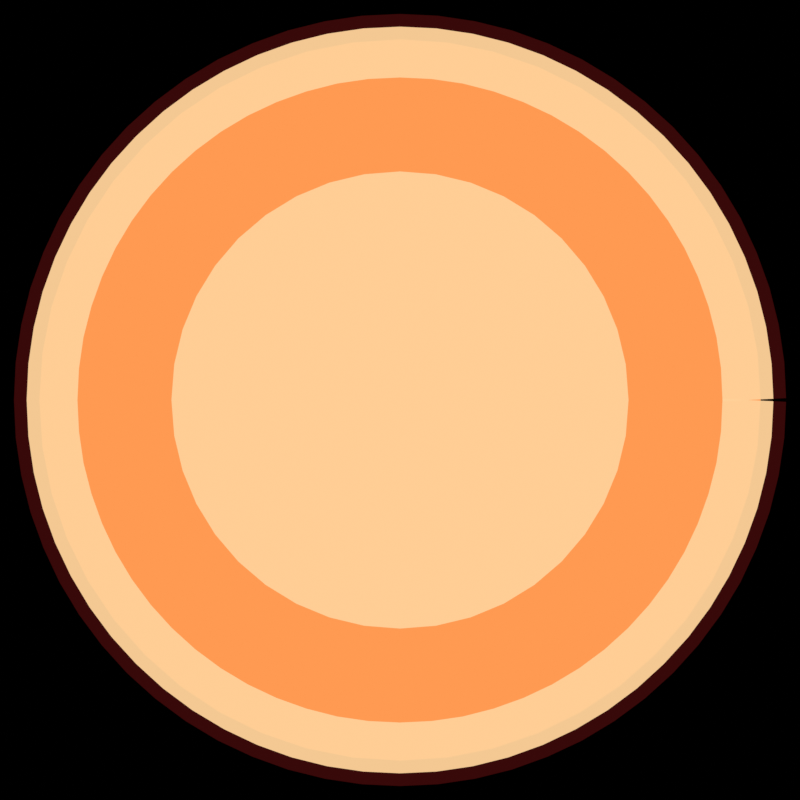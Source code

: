 # Source: warn_circle_release.blend  (saved by Blender 5.3.31; exported with 4.5.12 LTS)
import bpy
from mathutils import Matrix  # noqa: F401  (used for matrix-valued properties, if any)

bpy.ops.wm.read_factory_settings(use_empty=True)
scene = bpy.context.scene
scene.name = 'SC_FX_warn_circle_release'

# ---- collections
col_col_fx_warn_circle_release = bpy.data.collections.new('COL_FX_warn_circle_release'); scene.collection.children.link(col_col_fx_warn_circle_release)

# ---- materials (node trees are filled in below, after node groups)
mat_mat_warn_circle_release_fillhot = bpy.data.materials.new('MAT_warn_circle_release_fillhot')
mat_mat_warn_circle_release_fillhot.surface_render_method = 'BLENDED'
mat_mat_warn_circle_release_fillhot.blend_method = 'BLEND'
mat_mat_warn_circle_release_dark = bpy.data.materials.new('MAT_warn_circle_release_dark')
mat_mat_warn_circle_release_dark.surface_render_method = 'BLENDED'
mat_mat_warn_circle_release_dark.blend_method = 'BLEND'
mat_mat_warn_circle_release_hot = bpy.data.materials.new('MAT_warn_circle_release_hot')
mat_mat_warn_circle_release_hot.surface_render_method = 'BLENDED'
mat_mat_warn_circle_release_hot.blend_method = 'BLEND'

# ---- material node trees
mat_mat_warn_circle_release_fillhot.use_nodes = True; mat_mat_warn_circle_release_fillhot.node_tree.nodes.clear()
_N = mat_mat_warn_circle_release_fillhot.node_tree.nodes; _L = mat_mat_warn_circle_release_fillhot.node_tree.links
n0 = _N.new('ShaderNodeOutputMaterial'); n0.name = 'Material Output'; n0.location = (0, 0)
n1 = _N.new('ShaderNodeEmission'); n1.name = 'Emission'; n1.location = (0, 0)
n2 = _N.new('ShaderNodeBsdfTransparent'); n2.name = 'Transparent BSDF'; n2.location = (0, 0)
n3 = _N.new('ShaderNodeValue'); n3.name = 'Value'; n3.location = (0, 0)
n3.outputs[0].default_value = 1.0
n4 = _N.new('ShaderNodeRGB'); n4.name = 'Color'; n4.location = (0, 0)
n4.outputs[0].default_value = (1.0, 0.3231, 0.08438, 1.0)
n5 = _N.new('ShaderNodeMixShader'); n5.name = 'Mix Shader'; n5.location = (0, 0)
_L.new(n4.outputs[0], n1.inputs[0])
_L.new(n3.outputs[0], n5.inputs[0])
_L.new(n2.outputs[0], n5.inputs[1])
_L.new(n1.outputs[0], n5.inputs[2])
_L.new(n5.outputs[0], n0.inputs[0])
n0.is_active_output = True
mat_mat_warn_circle_release_dark.use_nodes = True; mat_mat_warn_circle_release_dark.node_tree.nodes.clear()
_N = mat_mat_warn_circle_release_dark.node_tree.nodes; _L = mat_mat_warn_circle_release_dark.node_tree.links
n0 = _N.new('ShaderNodeOutputMaterial'); n0.name = 'Material Output'; n0.location = (0, 0)
n1 = _N.new('ShaderNodeEmission'); n1.name = 'Emission'; n1.location = (0, 0)
n2 = _N.new('ShaderNodeBsdfTransparent'); n2.name = 'Transparent BSDF'; n2.location = (0, 0)
n3 = _N.new('ShaderNodeValue'); n3.name = 'Value'; n3.location = (0, 0)
n3.outputs[0].default_value = 0.92
n4 = _N.new('ShaderNodeRGB'); n4.name = 'Color'; n4.location = (0, 0)
n4.outputs[0].default_value = (0.04231, 0.003035, 0.003035, 1.0)
n5 = _N.new('ShaderNodeMixShader'); n5.name = 'Mix Shader'; n5.location = (0, 0)
_L.new(n4.outputs[0], n1.inputs[0])
_L.new(n3.outputs[0], n5.inputs[0])
_L.new(n2.outputs[0], n5.inputs[1])
_L.new(n1.outputs[0], n5.inputs[2])
_L.new(n5.outputs[0], n0.inputs[0])
n0.is_active_output = True
mat_mat_warn_circle_release_hot.use_nodes = True; mat_mat_warn_circle_release_hot.node_tree.nodes.clear()
_N = mat_mat_warn_circle_release_hot.node_tree.nodes; _L = mat_mat_warn_circle_release_hot.node_tree.links
n0 = _N.new('ShaderNodeOutputMaterial'); n0.name = 'Material Output'; n0.location = (0, 0)
n1 = _N.new('ShaderNodeEmission'); n1.name = 'Emission'; n1.location = (0, 0)
n2 = _N.new('ShaderNodeBsdfTransparent'); n2.name = 'Transparent BSDF'; n2.location = (0, 0)
n3 = _N.new('ShaderNodeValue'); n3.name = 'Value'; n3.location = (0, 0)
n3.outputs[0].default_value = 0.9
n4 = _N.new('ShaderNodeRGB'); n4.name = 'Color'; n4.location = (0, 0)
n4.outputs[0].default_value = (1.0, 0.6445, 0.3231, 1.0)
n5 = _N.new('ShaderNodeMixShader'); n5.name = 'Mix Shader'; n5.location = (0, 0)
_L.new(n4.outputs[0], n1.inputs[0])
_L.new(n3.outputs[0], n5.inputs[0])
_L.new(n2.outputs[0], n5.inputs[1])
_L.new(n1.outputs[0], n5.inputs[2])
_L.new(n5.outputs[0], n0.inputs[0])
n0.is_active_output = True

# ---- world
world_w = bpy.data.worlds.new('W'); scene.world = world_w
world_w.use_nodes = True; world_w.node_tree.nodes.clear()
_N = world_w.node_tree.nodes; _L = world_w.node_tree.links
n0 = _N.new('ShaderNodeBackground'); n0.name = 'Background'; n0.location = (-200, 100)
n0.inputs[0].default_value = (0.0, 0.0, 0.0, 1.0)
n0.inputs[1].default_value = 0.0
n1 = _N.new('ShaderNodeOutputWorld'); n1.name = 'World Output'; n1.location = (200, 100)
_L.new(n0.outputs[0], n1.inputs[0])
n1.is_active_output = True

# ---- cameras
cam_cam_warn_circle_release = bpy.data.cameras.new('CAM_warn_circle_release')
cam_cam_warn_circle_release.type = 'ORTHO'
cam_cam_warn_circle_release.clip_end = 200.0
cam_cam_warn_circle_release.ortho_scale = 3.15

# ---- meshes
me_sm_warn_circle_release_fill = bpy.data.meshes.new('SM_warn_circle_release_fill')
me_sm_warn_circle_release_fill.from_pydata([(0.0, 0.0, 0.0), (1.42, 0.0, 0.0), (1.408, 0.1853, 0.0), (1.372, 0.3675, 0.0), (1.312, 0.5434, 0.0), (1.23, 0.71, 0.0), (1.127, 0.8644, 0.0), (1.004, 1.004, 0.0), (0.8644, 1.127, 0.0), (0.71, 1.23, 0.0), (0.5434, 1.312, 0.0), (0.3675, 1.372, 0.0), (0.1853, 1.408, 0.0), (8.695e-17, 1.42, 0.0), (-0.1853, 1.408, 0.0), (-0.3675, 1.372, 0.0), (-0.5434, 1.312, 0.0), (-0.71, 1.23, 0.0), (-0.8644, 1.127, 0.0), (-1.004, 1.004, 0.0), (-1.127, 0.8644, 0.0), (-1.23, 0.71, 0.0), (-1.312, 0.5434, 0.0), (-1.372, 0.3675, 0.0), (-1.408, 0.1853, 0.0), (-1.42, 1.739e-16, 0.0), (-1.408, -0.1853, 0.0), (-1.372, -0.3675, 0.0), (-1.312, -0.5434, 0.0), (-1.23, -0.71, 0.0), (-1.127, -0.8644, 0.0), (-1.004, -1.004, 0.0), (-0.8644, -1.127, 0.0), (-0.71, -1.23, 0.0), (-0.5434, -1.312, 0.0), (-0.3675, -1.372, 0.0), (-0.1853, -1.408, 0.0), (-2.608e-16, -1.42, 0.0), (0.1853, -1.408, 0.0), (0.3675, -1.372, 0.0), (0.5434, -1.312, 0.0), (0.71, -1.23, 0.0), (0.8644, -1.127, 0.0), (1.004, -1.004, 0.0), (1.127, -0.8644, 0.0), (1.23, -0.71, 0.0), (1.312, -0.5434, 0.0), (1.372, -0.3675, 0.0), (1.408, -0.1853, 0.0)], [], [(0, 1, 2), (0, 2, 3), (0, 3, 4), (0, 4, 5), (0, 5, 6), (0, 6, 7), (0, 7, 8), (0, 8, 9), (0, 9, 10), (0, 10, 11), (0, 11, 12), (0, 12, 13), (0, 13, 14), (0, 14, 15), (0, 15, 16), (0, 16, 17), (0, 17, 18), (0, 18, 19), (0, 19, 20), (0, 20, 21), (0, 21, 22), (0, 22, 23), (0, 23, 24), (0, 24, 25), (0, 25, 26), (0, 26, 27), (0, 27, 28), (0, 28, 29), (0, 29, 30), (0, 30, 31), (0, 31, 32), (0, 32, 33), (0, 33, 34), (0, 34, 35), (0, 35, 36), (0, 36, 37), (0, 37, 38), (0, 38, 39), (0, 39, 40), (0, 40, 41), (0, 41, 42), (0, 42, 43), (0, 43, 44), (0, 44, 45), (0, 45, 46), (0, 46, 47), (0, 47, 48), (0, 48, 1)])
me_sm_warn_circle_release_fill.materials.append(mat_mat_warn_circle_release_fillhot)
me_sm_warn_circle_release_fill.update()
me_sm_warn_circle_release_ringd = bpy.data.meshes.new('SM_warn_circle_release_ringd')
me_sm_warn_circle_release_ringd.from_pydata([(1.22, -0.00736, 0.0), (1.37, 0.0, 0.0), (1.52, 0.00736, 0.0), (1.214, 0.1196, 0.0), (1.363, 0.1343, 0.0), (1.513, 0.149, 0.0), (1.197, 0.238, 0.0), (1.344, 0.2673, 0.0), (1.491, 0.2965, 0.0), (1.167, 0.3541, 0.0), (1.311, 0.3977, 0.0), (1.455, 0.4412, 0.0), (1.127, 0.4669, 0.0), (1.266, 0.5243, 0.0), (1.404, 0.5817, 0.0), (1.076, 0.5751, 0.0), (1.208, 0.6458, 0.0), (1.341, 0.7165, 0.0), (1.014, 0.6778, 0.0), (1.139, 0.7611, 0.0), (1.264, 0.8445, 0.0), (0.9431, 0.774, 0.0), (1.059, 0.8691, 0.0), (1.175, 0.9643, 0.0), (0.8627, 0.8627, 0.0), (0.9687, 0.9687, 0.0), (1.075, 1.075, 0.0), (0.774, 0.9431, 0.0), (0.8691, 1.059, 0.0), (0.9643, 1.175, 0.0), (0.6778, 1.014, 0.0), (0.7611, 1.139, 0.0), (0.8445, 1.264, 0.0), (0.5751, 1.076, 0.0), (0.6458, 1.208, 0.0), (0.7165, 1.341, 0.0), (0.4669, 1.127, 0.0), (0.5243, 1.266, 0.0), (0.5817, 1.404, 0.0), (0.3541, 1.167, 0.0), (0.3977, 1.311, 0.0), (0.4412, 1.455, 0.0), (0.238, 1.197, 0.0), (0.2673, 1.344, 0.0), (0.2965, 1.491, 0.0), (0.1196, 1.214, 0.0), (0.1343, 1.363, 0.0), (0.149, 1.513, 0.0), (-4.013e-17, 1.22, 0.0), (8.389e-17, 1.37, 0.0), (2.079e-16, 1.52, 0.0), (-0.1196, 1.214, 0.0), (-0.1343, 1.363, 0.0), (-0.149, 1.513, 0.0), (-0.238, 1.197, 0.0), (-0.2673, 1.344, 0.0), (-0.2965, 1.491, 0.0), (-0.3541, 1.167, 0.0), (-0.3977, 1.311, 0.0), (-0.4412, 1.455, 0.0), (-0.4669, 1.127, 0.0), (-0.5243, 1.266, 0.0), (-0.5817, 1.404, 0.0), (-0.5751, 1.076, 0.0), (-0.6458, 1.208, 0.0), (-0.7165, 1.341, 0.0), (-0.6778, 1.014, 0.0), (-0.7611, 1.139, 0.0), (-0.8445, 1.264, 0.0), (-0.774, 0.9431, 0.0), (-0.8691, 1.059, 0.0), (-0.9643, 1.175, 0.0), (-0.8627, 0.8627, 0.0), (-0.9687, 0.9687, 0.0), (-1.075, 1.075, 0.0), (-0.9431, 0.774, 0.0), (-1.059, 0.8691, 0.0), (-1.175, 0.9643, 0.0), (-1.014, 0.6778, 0.0), (-1.139, 0.7611, 0.0), (-1.264, 0.8445, 0.0), (-1.076, 0.5751, 0.0), (-1.208, 0.6458, 0.0), (-1.341, 0.7165, 0.0), (-1.127, 0.4669, 0.0), (-1.266, 0.5243, 0.0), (-1.404, 0.5817, 0.0), (-1.167, 0.3541, 0.0), (-1.311, 0.3977, 0.0), (-1.455, 0.4412, 0.0), (-1.197, 0.238, 0.0), (-1.344, 0.2673, 0.0), (-1.491, 0.2965, 0.0), (-1.214, 0.1196, 0.0), (-1.363, 0.1343, 0.0), (-1.513, 0.149, 0.0), (-1.22, 4.376e-17, 0.0), (-1.37, 1.678e-16, 0.0), (-1.52, 2.918e-16, 0.0), (-1.214, -0.1196, 0.0), (-1.363, -0.1343, 0.0), (-1.513, -0.149, 0.0), (-1.197, -0.238, 0.0), (-1.344, -0.2673, 0.0), (-1.491, -0.2965, 0.0), (-1.167, -0.3541, 0.0), (-1.311, -0.3977, 0.0), (-1.455, -0.4412, 0.0), (-1.127, -0.4669, 0.0), (-1.266, -0.5243, 0.0), (-1.404, -0.5817, 0.0), (-1.076, -0.5751, 0.0), (-1.208, -0.6458, 0.0), (-1.341, -0.7165, 0.0), (-1.014, -0.6778, 0.0), (-1.139, -0.7611, 0.0), (-1.264, -0.8445, 0.0), (-0.9431, -0.774, 0.0), (-1.059, -0.8691, 0.0), (-1.175, -0.9643, 0.0), (-0.8627, -0.8627, 0.0), (-0.9687, -0.9687, 0.0), (-1.075, -1.075, 0.0), (-0.774, -0.9431, 0.0), (-0.8691, -1.059, 0.0), (-0.9643, -1.175, 0.0), (-0.6778, -1.014, 0.0), (-0.7611, -1.139, 0.0), (-0.8445, -1.264, 0.0), (-0.5751, -1.076, 0.0), (-0.6458, -1.208, 0.0), (-0.7165, -1.341, 0.0), (-0.4669, -1.127, 0.0), (-0.5243, -1.266, 0.0), (-0.5817, -1.404, 0.0), (-0.3541, -1.167, 0.0), (-0.3977, -1.311, 0.0), (-0.4412, -1.455, 0.0), (-0.238, -1.197, 0.0), (-0.2673, -1.344, 0.0), (-0.2965, -1.491, 0.0), (-0.1196, -1.214, 0.0), (-0.1343, -1.363, 0.0), (-0.149, -1.513, 0.0), (-2.517e-16, -1.22, 0.0), (-2.517e-16, -1.37, 0.0), (-2.517e-16, -1.52, 0.0), (0.1196, -1.214, 0.0), (0.1343, -1.363, 0.0), (0.149, -1.513, 0.0), (0.238, -1.197, 0.0), (0.2673, -1.344, 0.0), (0.2965, -1.491, 0.0), (0.3541, -1.167, 0.0), (0.3977, -1.311, 0.0), (0.4412, -1.455, 0.0), (0.4669, -1.127, 0.0), (0.5243, -1.266, 0.0), (0.5817, -1.404, 0.0), (0.5751, -1.076, 0.0), (0.6458, -1.208, 0.0), (0.7165, -1.341, 0.0), (0.6778, -1.014, 0.0), (0.7611, -1.139, 0.0), (0.8445, -1.264, 0.0), (0.774, -0.9431, 0.0), (0.8691, -1.059, 0.0), (0.9643, -1.175, 0.0), (0.8627, -0.8627, 0.0), (0.9687, -0.9687, 0.0), (1.075, -1.075, 0.0), (0.9431, -0.774, 0.0), (1.059, -0.8691, 0.0), (1.175, -0.9643, 0.0), (1.014, -0.6778, 0.0), (1.139, -0.7611, 0.0), (1.264, -0.8445, 0.0), (1.076, -0.5751, 0.0), (1.208, -0.6458, 0.0), (1.341, -0.7165, 0.0), (1.127, -0.4669, 0.0), (1.266, -0.5243, 0.0), (1.404, -0.5817, 0.0), (1.167, -0.3541, 0.0), (1.311, -0.3977, 0.0), (1.455, -0.4412, 0.0), (1.197, -0.238, 0.0), (1.344, -0.2673, 0.0), (1.491, -0.2965, 0.0), (1.214, -0.1196, 0.0), (1.363, -0.1343, 0.0), (1.513, -0.149, 0.0), (1.22, 0.00736, 0.0), (1.37, 0.0, 0.0), (1.52, -0.00736, 0.0)], [], [(0, 1, 4, 3), (1, 2, 5, 4), (3, 4, 7, 6), (4, 5, 8, 7), (6, 7, 10, 9), (7, 8, 11, 10), (9, 10, 13, 12), (10, 11, 14, 13), (12, 13, 16, 15), (13, 14, 17, 16), (15, 16, 19, 18), (16, 17, 20, 19), (18, 19, 22, 21), (19, 20, 23, 22), (21, 22, 25, 24), (22, 23, 26, 25), (24, 25, 28, 27), (25, 26, 29, 28), (27, 28, 31, 30), (28, 29, 32, 31), (30, 31, 34, 33), (31, 32, 35, 34), (33, 34, 37, 36), (34, 35, 38, 37), (36, 37, 40, 39), (37, 38, 41, 40), (39, 40, 43, 42), (40, 41, 44, 43), (42, 43, 46, 45), (43, 44, 47, 46), (45, 46, 49, 48), (46, 47, 50, 49), (48, 49, 52, 51), (49, 50, 53, 52), (51, 52, 55, 54), (52, 53, 56, 55), (54, 55, 58, 57), (55, 56, 59, 58), (57, 58, 61, 60), (58, 59, 62, 61), (60, 61, 64, 63), (61, 62, 65, 64), (63, 64, 67, 66), (64, 65, 68, 67), (66, 67, 70, 69), (67, 68, 71, 70), (69, 70, 73, 72), (70, 71, 74, 73), (72, 73, 76, 75), (73, 74, 77, 76), (75, 76, 79, 78), (76, 77, 80, 79), (78, 79, 82, 81), (79, 80, 83, 82), (81, 82, 85, 84), (82, 83, 86, 85), (84, 85, 88, 87), (85, 86, 89, 88), (87, 88, 91, 90), (88, 89, 92, 91), (90, 91, 94, 93), (91, 92, 95, 94), (93, 94, 97, 96), (94, 95, 98, 97), (96, 97, 100, 99), (97, 98, 101, 100), (99, 100, 103, 102), (100, 101, 104, 103), (102, 103, 106, 105), (103, 104, 107, 106), (105, 106, 109, 108), (106, 107, 110, 109), (108, 109, 112, 111), (109, 110, 113, 112), (111, 112, 115, 114), (112, 113, 116, 115), (114, 115, 118, 117), (115, 116, 119, 118), (117, 118, 121, 120), (118, 119, 122, 121), (120, 121, 124, 123), (121, 122, 125, 124), (123, 124, 127, 126), (124, 125, 128, 127), (126, 127, 130, 129), (127, 128, 131, 130), (129, 130, 133, 132), (130, 131, 134, 133), (132, 133, 136, 135), (133, 134, 137, 136), (135, 136, 139, 138), (136, 137, 140, 139), (138, 139, 142, 141), (139, 140, 143, 142), (141, 142, 145, 144), (142, 143, 146, 145), (144, 145, 148, 147), (145, 146, 149, 148), (147, 148, 151, 150), (148, 149, 152, 151), (150, 151, 154, 153), (151, 152, 155, 154), (153, 154, 157, 156), (154, 155, 158, 157), (156, 157, 160, 159), (157, 158, 161, 160), (159, 160, 163, 162), (160, 161, 164, 163), (162, 163, 166, 165), (163, 164, 167, 166), (165, 166, 169, 168), (166, 167, 170, 169), (168, 169, 172, 171), (169, 170, 173, 172), (171, 172, 175, 174), (172, 173, 176, 175), (174, 175, 178, 177), (175, 176, 179, 178), (177, 178, 181, 180), (178, 179, 182, 181), (180, 181, 184, 183), (181, 182, 185, 184), (183, 184, 187, 186), (184, 185, 188, 187), (186, 187, 190, 189), (187, 188, 191, 190), (189, 190, 193, 192), (190, 191, 194, 193)])
me_sm_warn_circle_release_ringd.materials.append(mat_mat_warn_circle_release_dark)
me_sm_warn_circle_release_ringd.update()
me_sm_warn_circle_release_ring = bpy.data.meshes.new('SM_warn_circle_release_ring')
me_sm_warn_circle_release_ring.from_pydata([(1.27, -0.004907, 0.0), (1.37, 0.0, 0.0), (1.47, 0.004907, 0.0), (1.264, 0.1245, 0.0), (1.363, 0.1343, 0.0), (1.463, 0.1441, 0.0), (1.246, 0.2478, 0.0), (1.344, 0.2673, 0.0), (1.442, 0.2868, 0.0), (1.215, 0.3687, 0.0), (1.311, 0.3977, 0.0), (1.407, 0.4267, 0.0), (1.173, 0.486, 0.0), (1.266, 0.5243, 0.0), (1.358, 0.5625, 0.0), (1.12, 0.5987, 0.0), (1.208, 0.6458, 0.0), (1.296, 0.693, 0.0), (1.056, 0.7056, 0.0), (1.139, 0.7611, 0.0), (1.222, 0.8167, 0.0), (0.9817, 0.8057, 0.0), (1.059, 0.8691, 0.0), (1.136, 0.9326, 0.0), (0.898, 0.898, 0.0), (0.9687, 0.9687, 0.0), (1.039, 1.039, 0.0), (0.8057, 0.9817, 0.0), (0.8691, 1.059, 0.0), (0.9326, 1.136, 0.0), (0.7056, 1.056, 0.0), (0.7611, 1.139, 0.0), (0.8167, 1.222, 0.0), (0.5987, 1.12, 0.0), (0.6458, 1.208, 0.0), (0.693, 1.296, 0.0), (0.486, 1.173, 0.0), (0.5243, 1.266, 0.0), (0.5625, 1.358, 0.0), (0.3687, 1.215, 0.0), (0.3977, 1.311, 0.0), (0.4267, 1.407, 0.0), (0.2478, 1.246, 0.0), (0.2673, 1.344, 0.0), (0.2868, 1.442, 0.0), (0.1245, 1.264, 0.0), (0.1343, 1.363, 0.0), (0.1441, 1.463, 0.0), (1.211e-18, 1.27, 0.0), (8.389e-17, 1.37, 0.0), (1.666e-16, 1.47, 0.0), (-0.1245, 1.264, 0.0), (-0.1343, 1.363, 0.0), (-0.1441, 1.463, 0.0), (-0.2478, 1.246, 0.0), (-0.2673, 1.344, 0.0), (-0.2868, 1.442, 0.0), (-0.3687, 1.215, 0.0), (-0.3977, 1.311, 0.0), (-0.4267, 1.407, 0.0), (-0.486, 1.173, 0.0), (-0.5243, 1.266, 0.0), (-0.5625, 1.358, 0.0), (-0.5987, 1.12, 0.0), (-0.6458, 1.208, 0.0), (-0.693, 1.296, 0.0), (-0.7056, 1.056, 0.0), (-0.7611, 1.139, 0.0), (-0.8167, 1.222, 0.0), (-0.8057, 0.9817, 0.0), (-0.8691, 1.059, 0.0), (-0.9326, 1.136, 0.0), (-0.898, 0.898, 0.0), (-0.9687, 0.9687, 0.0), (-1.039, 1.039, 0.0), (-0.9817, 0.8057, 0.0), (-1.059, 0.8691, 0.0), (-1.136, 0.9326, 0.0), (-1.056, 0.7056, 0.0), (-1.139, 0.7611, 0.0), (-1.222, 0.8167, 0.0), (-1.12, 0.5987, 0.0), (-1.208, 0.6458, 0.0), (-1.296, 0.693, 0.0), (-1.173, 0.486, 0.0), (-1.266, 0.5243, 0.0), (-1.358, 0.5625, 0.0), (-1.215, 0.3687, 0.0), (-1.311, 0.3977, 0.0), (-1.407, 0.4267, 0.0), (-1.246, 0.2478, 0.0), (-1.344, 0.2673, 0.0), (-1.442, 0.2868, 0.0), (-1.264, 0.1245, 0.0), (-1.363, 0.1343, 0.0), (-1.463, 0.1441, 0.0), (-1.27, 8.51e-17, 0.0), (-1.37, 1.678e-16, 0.0), (-1.47, 2.505e-16, 0.0), (-1.264, -0.1245, 0.0), (-1.363, -0.1343, 0.0), (-1.463, -0.1441, 0.0), (-1.246, -0.2478, 0.0), (-1.344, -0.2673, 0.0), (-1.442, -0.2868, 0.0), (-1.215, -0.3687, 0.0), (-1.311, -0.3977, 0.0), (-1.407, -0.4267, 0.0), (-1.173, -0.486, 0.0), (-1.266, -0.5243, 0.0), (-1.358, -0.5625, 0.0), (-1.12, -0.5987, 0.0), (-1.208, -0.6458, 0.0), (-1.296, -0.693, 0.0), (-1.056, -0.7056, 0.0), (-1.139, -0.7611, 0.0), (-1.222, -0.8167, 0.0), (-0.9817, -0.8057, 0.0), (-1.059, -0.8691, 0.0), (-1.136, -0.9326, 0.0), (-0.898, -0.898, 0.0), (-0.9687, -0.9687, 0.0), (-1.039, -1.039, 0.0), (-0.8057, -0.9817, 0.0), (-0.8691, -1.059, 0.0), (-0.9326, -1.136, 0.0), (-0.7056, -1.056, 0.0), (-0.7611, -1.139, 0.0), (-0.8167, -1.222, 0.0), (-0.5987, -1.12, 0.0), (-0.6458, -1.208, 0.0), (-0.693, -1.296, 0.0), (-0.486, -1.173, 0.0), (-0.5243, -1.266, 0.0), (-0.5625, -1.358, 0.0), (-0.3687, -1.215, 0.0), (-0.3977, -1.311, 0.0), (-0.4267, -1.407, 0.0), (-0.2478, -1.246, 0.0), (-0.2673, -1.344, 0.0), (-0.2868, -1.442, 0.0), (-0.1245, -1.264, 0.0), (-0.1343, -1.363, 0.0), (-0.1441, -1.463, 0.0), (-2.517e-16, -1.27, 0.0), (-2.517e-16, -1.37, 0.0), (-2.517e-16, -1.47, 0.0), (0.1245, -1.264, 0.0), (0.1343, -1.363, 0.0), (0.1441, -1.463, 0.0), (0.2478, -1.246, 0.0), (0.2673, -1.344, 0.0), (0.2868, -1.442, 0.0), (0.3687, -1.215, 0.0), (0.3977, -1.311, 0.0), (0.4267, -1.407, 0.0), (0.486, -1.173, 0.0), (0.5243, -1.266, 0.0), (0.5625, -1.358, 0.0), (0.5987, -1.12, 0.0), (0.6458, -1.208, 0.0), (0.693, -1.296, 0.0), (0.7056, -1.056, 0.0), (0.7611, -1.139, 0.0), (0.8167, -1.222, 0.0), (0.8057, -0.9817, 0.0), (0.8691, -1.059, 0.0), (0.9326, -1.136, 0.0), (0.898, -0.898, 0.0), (0.9687, -0.9687, 0.0), (1.039, -1.039, 0.0), (0.9817, -0.8057, 0.0), (1.059, -0.8691, 0.0), (1.136, -0.9326, 0.0), (1.056, -0.7056, 0.0), (1.139, -0.7611, 0.0), (1.222, -0.8167, 0.0), (1.12, -0.5987, 0.0), (1.208, -0.6458, 0.0), (1.296, -0.693, 0.0), (1.173, -0.486, 0.0), (1.266, -0.5243, 0.0), (1.358, -0.5625, 0.0), (1.215, -0.3687, 0.0), (1.311, -0.3977, 0.0), (1.407, -0.4267, 0.0), (1.246, -0.2478, 0.0), (1.344, -0.2673, 0.0), (1.442, -0.2868, 0.0), (1.264, -0.1245, 0.0), (1.363, -0.1343, 0.0), (1.463, -0.1441, 0.0), (1.27, 0.004907, 0.0), (1.37, 0.0, 0.0), (1.47, -0.004907, 0.0)], [], [(0, 1, 4, 3), (1, 2, 5, 4), (3, 4, 7, 6), (4, 5, 8, 7), (6, 7, 10, 9), (7, 8, 11, 10), (9, 10, 13, 12), (10, 11, 14, 13), (12, 13, 16, 15), (13, 14, 17, 16), (15, 16, 19, 18), (16, 17, 20, 19), (18, 19, 22, 21), (19, 20, 23, 22), (21, 22, 25, 24), (22, 23, 26, 25), (24, 25, 28, 27), (25, 26, 29, 28), (27, 28, 31, 30), (28, 29, 32, 31), (30, 31, 34, 33), (31, 32, 35, 34), (33, 34, 37, 36), (34, 35, 38, 37), (36, 37, 40, 39), (37, 38, 41, 40), (39, 40, 43, 42), (40, 41, 44, 43), (42, 43, 46, 45), (43, 44, 47, 46), (45, 46, 49, 48), (46, 47, 50, 49), (48, 49, 52, 51), (49, 50, 53, 52), (51, 52, 55, 54), (52, 53, 56, 55), (54, 55, 58, 57), (55, 56, 59, 58), (57, 58, 61, 60), (58, 59, 62, 61), (60, 61, 64, 63), (61, 62, 65, 64), (63, 64, 67, 66), (64, 65, 68, 67), (66, 67, 70, 69), (67, 68, 71, 70), (69, 70, 73, 72), (70, 71, 74, 73), (72, 73, 76, 75), (73, 74, 77, 76), (75, 76, 79, 78), (76, 77, 80, 79), (78, 79, 82, 81), (79, 80, 83, 82), (81, 82, 85, 84), (82, 83, 86, 85), (84, 85, 88, 87), (85, 86, 89, 88), (87, 88, 91, 90), (88, 89, 92, 91), (90, 91, 94, 93), (91, 92, 95, 94), (93, 94, 97, 96), (94, 95, 98, 97), (96, 97, 100, 99), (97, 98, 101, 100), (99, 100, 103, 102), (100, 101, 104, 103), (102, 103, 106, 105), (103, 104, 107, 106), (105, 106, 109, 108), (106, 107, 110, 109), (108, 109, 112, 111), (109, 110, 113, 112), (111, 112, 115, 114), (112, 113, 116, 115), (114, 115, 118, 117), (115, 116, 119, 118), (117, 118, 121, 120), (118, 119, 122, 121), (120, 121, 124, 123), (121, 122, 125, 124), (123, 124, 127, 126), (124, 125, 128, 127), (126, 127, 130, 129), (127, 128, 131, 130), (129, 130, 133, 132), (130, 131, 134, 133), (132, 133, 136, 135), (133, 134, 137, 136), (135, 136, 139, 138), (136, 137, 140, 139), (138, 139, 142, 141), (139, 140, 143, 142), (141, 142, 145, 144), (142, 143, 146, 145), (144, 145, 148, 147), (145, 146, 149, 148), (147, 148, 151, 150), (148, 149, 152, 151), (150, 151, 154, 153), (151, 152, 155, 154), (153, 154, 157, 156), (154, 155, 158, 157), (156, 157, 160, 159), (157, 158, 161, 160), (159, 160, 163, 162), (160, 161, 164, 163), (162, 163, 166, 165), (163, 164, 167, 166), (165, 166, 169, 168), (166, 167, 170, 169), (168, 169, 172, 171), (169, 170, 173, 172), (171, 172, 175, 174), (172, 173, 176, 175), (174, 175, 178, 177), (175, 176, 179, 178), (177, 178, 181, 180), (178, 179, 182, 181), (180, 181, 184, 183), (181, 182, 185, 184), (183, 184, 187, 186), (184, 185, 188, 187), (186, 187, 190, 189), (187, 188, 191, 190), (189, 190, 193, 192), (190, 191, 194, 193)])
me_sm_warn_circle_release_ring.materials.append(mat_mat_warn_circle_release_hot)
me_sm_warn_circle_release_ring.update()
me_sm_warn_circle_release_core = bpy.data.meshes.new('SM_warn_circle_release_core')
me_sm_warn_circle_release_core.from_pydata([(0.0, 0.0, 0.0), (1.0, 0.0, 0.0), (0.9877, 0.1564, 0.0), (0.9511, 0.309, 0.0), (0.891, 0.454, 0.0), (0.809, 0.5878, 0.0), (0.7071, 0.7071, 0.0), (0.5878, 0.809, 0.0), (0.454, 0.891, 0.0), (0.309, 0.9511, 0.0), (0.1564, 0.9877, 0.0), (6.123e-17, 1.0, 0.0), (-0.1564, 0.9877, 0.0), (-0.309, 0.9511, 0.0), (-0.454, 0.891, 0.0), (-0.5878, 0.809, 0.0), (-0.7071, 0.7071, 0.0), (-0.809, 0.5878, 0.0), (-0.891, 0.454, 0.0), (-0.9511, 0.309, 0.0), (-0.9877, 0.1564, 0.0), (-1.0, 1.225e-16, 0.0), (-0.9877, -0.1564, 0.0), (-0.9511, -0.309, 0.0), (-0.891, -0.454, 0.0), (-0.809, -0.5878, 0.0), (-0.7071, -0.7071, 0.0), (-0.5878, -0.809, 0.0), (-0.454, -0.891, 0.0), (-0.309, -0.9511, 0.0), (-0.1564, -0.9877, 0.0), (-1.837e-16, -1.0, 0.0), (0.1564, -0.9877, 0.0), (0.309, -0.9511, 0.0), (0.454, -0.891, 0.0), (0.5878, -0.809, 0.0), (0.7071, -0.7071, 0.0), (0.809, -0.5878, 0.0), (0.891, -0.454, 0.0), (0.9511, -0.309, 0.0), (0.9877, -0.1564, 0.0)], [], [(0, 1, 2), (0, 2, 3), (0, 3, 4), (0, 4, 5), (0, 5, 6), (0, 6, 7), (0, 7, 8), (0, 8, 9), (0, 9, 10), (0, 10, 11), (0, 11, 12), (0, 12, 13), (0, 13, 14), (0, 14, 15), (0, 15, 16), (0, 16, 17), (0, 17, 18), (0, 18, 19), (0, 19, 20), (0, 20, 21), (0, 21, 22), (0, 22, 23), (0, 23, 24), (0, 24, 25), (0, 25, 26), (0, 26, 27), (0, 27, 28), (0, 28, 29), (0, 29, 30), (0, 30, 31), (0, 31, 32), (0, 32, 33), (0, 33, 34), (0, 34, 35), (0, 35, 36), (0, 36, 37), (0, 37, 38), (0, 38, 39), (0, 39, 40), (0, 40, 1)])
me_sm_warn_circle_release_core.materials.append(mat_mat_warn_circle_release_hot)
me_sm_warn_circle_release_core.update()

# ---- objects
ob_cam_warn_circle_release = bpy.data.objects.new('CAM_warn_circle_release', cam_cam_warn_circle_release)
ob_sm_warn_circle_release_fill = bpy.data.objects.new('SM_warn_circle_release_fill', me_sm_warn_circle_release_fill)
ob_sm_warn_circle_release_ringd = bpy.data.objects.new('SM_warn_circle_release_ringd', me_sm_warn_circle_release_ringd)
ob_sm_warn_circle_release_ring = bpy.data.objects.new('SM_warn_circle_release_ring', me_sm_warn_circle_release_ring)
ob_sm_warn_circle_release_core = bpy.data.objects.new('SM_warn_circle_release_core', me_sm_warn_circle_release_core)

# ---- transforms, parenting, visibility, modifiers, constraints
ob_cam_warn_circle_release.location = (0.0, 0.0, 30.0)
ob_sm_warn_circle_release_fill.location = (0.0, 0.0, -0.01)
ob_sm_warn_circle_release_ringd.location = (0.0, 0.0, -0.03)
ob_sm_warn_circle_release_ring.location = (0.0, 0.0, 0.0)
ob_sm_warn_circle_release_core.location = (0.0, 0.0, 0.0)
ob_sm_warn_circle_release_core.scale = (0.9, 0.9, 1.0)

# ---- collection membership
scene.collection.objects.link(ob_cam_warn_circle_release)
col_col_fx_warn_circle_release.objects.link(ob_sm_warn_circle_release_fill)
col_col_fx_warn_circle_release.objects.link(ob_sm_warn_circle_release_ringd)
col_col_fx_warn_circle_release.objects.link(ob_sm_warn_circle_release_ring)
col_col_fx_warn_circle_release.objects.link(ob_sm_warn_circle_release_core)

# ---- scene / render settings (as saved in the file)
scene.camera = ob_cam_warn_circle_release
scene.frame_start = 1; scene.frame_end = 3; scene.frame_set(1)
scene.render.engine = 'BLENDER_EEVEE_NEXT'
scene.render.resolution_x = 576
scene.render.resolution_y = 576
scene.render.fps = 14
scene.render.film_transparent = True
scene.render.bake_bias = 0.0
scene.render.bake_samples = 0
scene.render.compositor_device = 'GPU'
scene.eevee.taa_render_samples = 6
scene.eevee.use_volume_custom_range = False
scene.eevee.fast_gi_thickness_near = 0.1
scene.eevee.fast_gi_thickness_far = 0.0
scene.eevee.ray_tracing_options.screen_trace_thickness = 0.1
scene.view_settings.view_transform = 'Standard'
bpy.context.view_layer.update()
